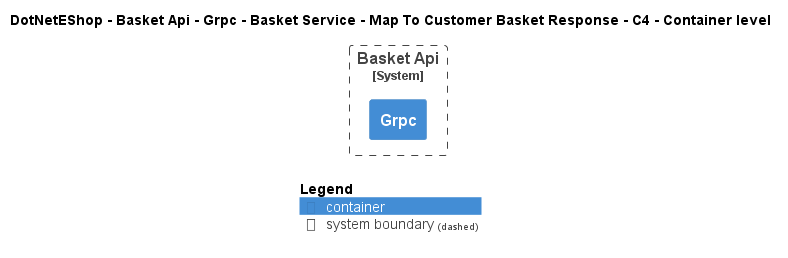

The diagram above was rendered by PlantUML. Its source (embedded in the PNG):
@startuml
!include ..\..\..\..\..\..\..\..\..\.c4s\C4_Container.puml

AddElementTag("c4interflow:lifecycle:new", $bgColor=green, $fontColor=#ffffff, $borderColor=green, $shadowing="False")
AddElementTag("c4interflow:lifecycle:changed", $bgColor=orange, $fontColor=#ffffff, $borderColor=orange, $shadowing="False")
AddElementTag("c4interflow:lifecycle:removed", $bgColor=red, $fontColor=#ffffff, $borderColor=red, $shadowing="False")

AddRelTag("c4interflow:lifecycle:new", $textColor=green, $lineColor=green)
AddRelTag("c4interflow:lifecycle:changed", $textColor=orange, $lineColor=orange)
AddRelTag("c4interflow:lifecycle:removed", $textColor=red, $lineColor=red)

SHOW_PERSON_PORTRAIT()
LAYOUT_TOP_DOWN()

skinparam linetype polyline

title DotNetEShop - Basket Api - Grpc - Basket Service - Map To Customer Basket Response - C4 - Container level


System_Boundary(DotNetEShop.SoftwareSystems.BasketApi, "Basket Api") {
    Container(DotNetEShop.SoftwareSystems.BasketApi.Containers.Grpc, "Grpc", "", "")
}



SHOW_LEGEND()
@enduml